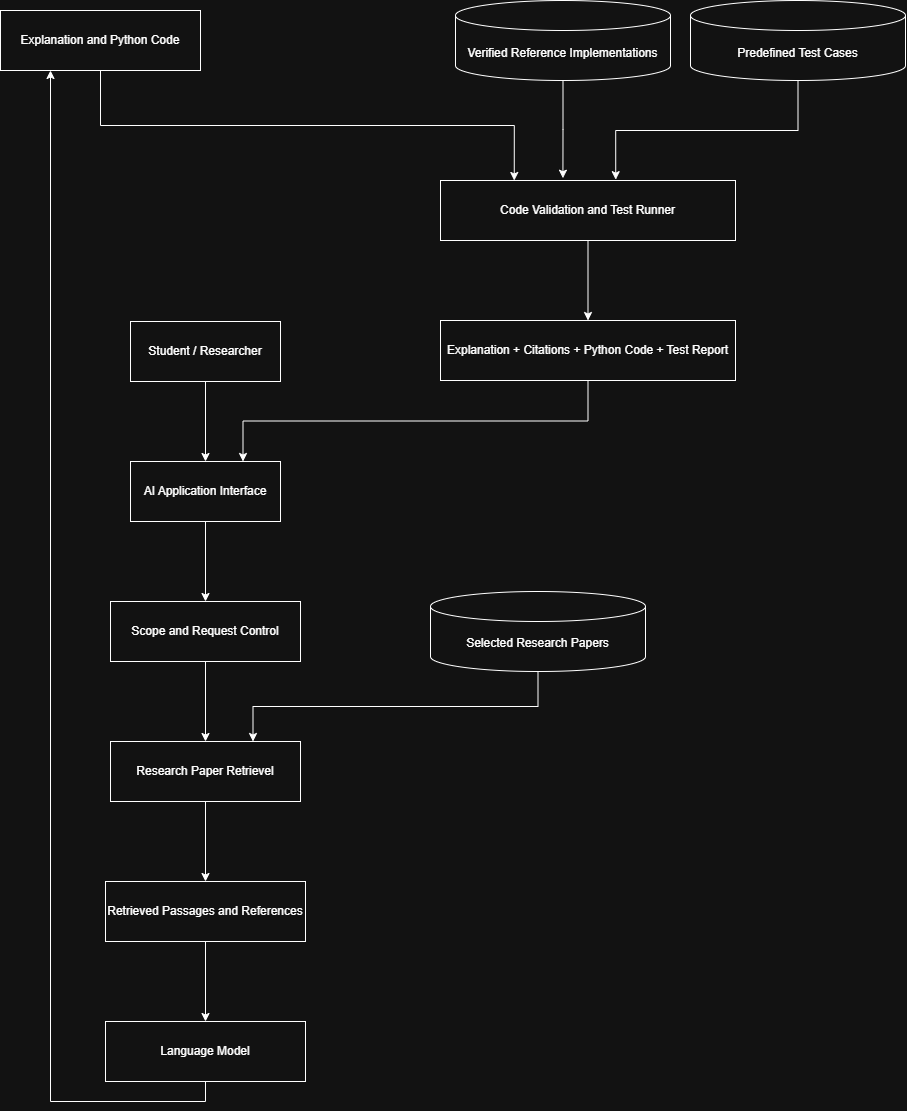

The diagram above was exported from draw.io. Its source (the exported page's mxGraphModel, read from the mxfile embedded in the PNG):
<mxGraphModel dx="1025" dy="1275" grid="1" gridSize="10" guides="1" tooltips="1" connect="1" arrows="1" fold="1" page="1" pageScale="1" pageWidth="850" pageHeight="1100" math="0" shadow="0">
  <root>
    <mxCell id="0" />
    <mxCell id="1" parent="0" />
    <mxCell id="Vp4OrbIuiDxELiei45tl-5" edge="1" parent="1" source="Vp4OrbIuiDxELiei45tl-1" style="edgeStyle=orthogonalEdgeStyle;rounded=0;orthogonalLoop=1;jettySize=auto;html=1;exitX=0.5;exitY=1;exitDx=0;exitDy=0;entryX=0.25;entryY=0;entryDx=0;entryDy=0;defaultLabelBackgroundColor=page;" target="Vp4OrbIuiDxELiei45tl-4">
      <mxGeometry relative="1" as="geometry" />
    </mxCell>
    <mxCell id="Vp4OrbIuiDxELiei45tl-1" parent="1" style="rounded=0;whiteSpace=wrap;html=1;" value="Explanation and Python Code" vertex="1">
      <mxGeometry height="60" width="200" x="40" y="60" as="geometry" />
    </mxCell>
    <mxCell id="Vp4OrbIuiDxELiei45tl-6" edge="1" parent="1" source="Vp4OrbIuiDxELiei45tl-2" style="edgeStyle=orthogonalEdgeStyle;rounded=0;orthogonalLoop=1;jettySize=auto;html=1;exitX=0.5;exitY=1;exitDx=0;exitDy=0;exitPerimeter=0;defaultLabelBackgroundColor=page;entryX=0.415;entryY=-0.038;entryDx=0;entryDy=0;entryPerimeter=0;" target="Vp4OrbIuiDxELiei45tl-4">
      <mxGeometry relative="1" x="-0.0799" as="geometry">
        <mxPoint x="602.5" y="220" as="targetPoint" />
      </mxGeometry>
    </mxCell>
    <mxCell id="Vp4OrbIuiDxELiei45tl-2" parent="1" style="shape=cylinder3;whiteSpace=wrap;html=1;boundedLbl=1;backgroundOutline=1;size=15;" value="Verified Reference Implementations" vertex="1">
      <mxGeometry height="80" width="215" x="495" y="50" as="geometry" />
    </mxCell>
    <mxCell id="Vp4OrbIuiDxELiei45tl-3" parent="1" style="shape=cylinder3;whiteSpace=wrap;html=1;boundedLbl=1;backgroundOutline=1;size=15;" value="Predefined Test Cases" vertex="1">
      <mxGeometry height="80" width="215" x="730" y="50" as="geometry" />
    </mxCell>
    <mxCell id="Vp4OrbIuiDxELiei45tl-9" edge="1" parent="1" source="Vp4OrbIuiDxELiei45tl-4" style="edgeStyle=orthogonalEdgeStyle;rounded=0;orthogonalLoop=1;jettySize=auto;html=1;defaultLabelBackgroundColor=page;" target="Vp4OrbIuiDxELiei45tl-8" value="">
      <mxGeometry relative="1" as="geometry" />
    </mxCell>
    <mxCell id="Vp4OrbIuiDxELiei45tl-4" parent="1" style="rounded=0;whiteSpace=wrap;html=1;" value="Code Validation and Test Runner" vertex="1">
      <mxGeometry height="60" width="295" x="480" y="230" as="geometry" />
    </mxCell>
    <mxCell id="Vp4OrbIuiDxELiei45tl-7" edge="1" parent="1" source="Vp4OrbIuiDxELiei45tl-3" style="edgeStyle=orthogonalEdgeStyle;rounded=0;orthogonalLoop=1;jettySize=auto;html=1;exitX=0.5;exitY=1;exitDx=0;exitDy=0;exitPerimeter=0;entryX=0.594;entryY=-0.014;entryDx=0;entryDy=0;entryPerimeter=0;defaultLabelBackgroundColor=page;" target="Vp4OrbIuiDxELiei45tl-4">
      <mxGeometry relative="1" as="geometry" />
    </mxCell>
    <mxCell id="Vp4OrbIuiDxELiei45tl-13" edge="1" parent="1" source="Vp4OrbIuiDxELiei45tl-8" style="edgeStyle=orthogonalEdgeStyle;rounded=0;orthogonalLoop=1;jettySize=auto;html=1;exitX=0.5;exitY=1;exitDx=0;exitDy=0;entryX=0.75;entryY=0;entryDx=0;entryDy=0;defaultLabelBackgroundColor=page;" target="Vp4OrbIuiDxELiei45tl-11">
      <mxGeometry relative="1" as="geometry" />
    </mxCell>
    <mxCell id="Vp4OrbIuiDxELiei45tl-8" parent="1" style="whiteSpace=wrap;html=1;rounded=0;" value="Explanation + Citations + Python Code + Test Report" vertex="1">
      <mxGeometry height="60" width="295" x="480" y="370" as="geometry" />
    </mxCell>
    <mxCell id="Vp4OrbIuiDxELiei45tl-12" edge="1" parent="1" source="Vp4OrbIuiDxELiei45tl-10" style="edgeStyle=orthogonalEdgeStyle;rounded=0;orthogonalLoop=1;jettySize=auto;html=1;defaultLabelBackgroundColor=page;" target="Vp4OrbIuiDxELiei45tl-11" value="">
      <mxGeometry relative="1" as="geometry" />
    </mxCell>
    <mxCell id="Vp4OrbIuiDxELiei45tl-10" parent="1" style="rounded=0;whiteSpace=wrap;html=1;" value="Student / Researcher" vertex="1">
      <mxGeometry height="60" width="150" x="170" y="371" as="geometry" />
    </mxCell>
    <mxCell id="Vp4OrbIuiDxELiei45tl-15" edge="1" parent="1" source="Vp4OrbIuiDxELiei45tl-11" style="edgeStyle=orthogonalEdgeStyle;rounded=0;orthogonalLoop=1;jettySize=auto;html=1;defaultLabelBackgroundColor=page;" target="Vp4OrbIuiDxELiei45tl-14" value="">
      <mxGeometry relative="1" as="geometry" />
    </mxCell>
    <mxCell id="Vp4OrbIuiDxELiei45tl-11" parent="1" style="whiteSpace=wrap;html=1;rounded=0;" value="AI Application Interface" vertex="1">
      <mxGeometry height="60" width="150" x="170" y="511" as="geometry" />
    </mxCell>
    <mxCell id="Vp4OrbIuiDxELiei45tl-17" edge="1" parent="1" source="Vp4OrbIuiDxELiei45tl-14" style="edgeStyle=orthogonalEdgeStyle;rounded=0;orthogonalLoop=1;jettySize=auto;html=1;defaultLabelBackgroundColor=page;" target="Vp4OrbIuiDxELiei45tl-16" value="">
      <mxGeometry relative="1" as="geometry" />
    </mxCell>
    <mxCell id="Vp4OrbIuiDxELiei45tl-14" parent="1" style="whiteSpace=wrap;html=1;rounded=0;" value="Scope and Request Control" vertex="1">
      <mxGeometry height="60" width="190" x="150" y="651" as="geometry" />
    </mxCell>
    <mxCell id="Vp4OrbIuiDxELiei45tl-21" edge="1" parent="1" source="Vp4OrbIuiDxELiei45tl-16" style="edgeStyle=orthogonalEdgeStyle;rounded=0;orthogonalLoop=1;jettySize=auto;html=1;defaultLabelBackgroundColor=page;" target="Vp4OrbIuiDxELiei45tl-20" value="">
      <mxGeometry relative="1" as="geometry" />
    </mxCell>
    <mxCell id="Vp4OrbIuiDxELiei45tl-16" parent="1" style="whiteSpace=wrap;html=1;rounded=0;" value="Research Paper Retrievel" vertex="1">
      <mxGeometry height="60" width="190" x="150" y="791" as="geometry" />
    </mxCell>
    <mxCell id="Vp4OrbIuiDxELiei45tl-19" edge="1" parent="1" source="Vp4OrbIuiDxELiei45tl-18" style="edgeStyle=orthogonalEdgeStyle;rounded=0;orthogonalLoop=1;jettySize=auto;html=1;exitX=0.5;exitY=1;exitDx=0;exitDy=0;exitPerimeter=0;entryX=0.75;entryY=0;entryDx=0;entryDy=0;defaultLabelBackgroundColor=page;" target="Vp4OrbIuiDxELiei45tl-16">
      <mxGeometry relative="1" as="geometry" />
    </mxCell>
    <mxCell id="Vp4OrbIuiDxELiei45tl-18" parent="1" style="shape=cylinder3;whiteSpace=wrap;html=1;boundedLbl=1;backgroundOutline=1;size=15;" value="Selected Research Papers" vertex="1">
      <mxGeometry height="80" width="215" x="470" y="641" as="geometry" />
    </mxCell>
    <mxCell id="Vp4OrbIuiDxELiei45tl-23" edge="1" parent="1" source="Vp4OrbIuiDxELiei45tl-20" style="edgeStyle=orthogonalEdgeStyle;rounded=0;orthogonalLoop=1;jettySize=auto;html=1;defaultLabelBackgroundColor=page;" target="Vp4OrbIuiDxELiei45tl-22" value="">
      <mxGeometry relative="1" as="geometry" />
    </mxCell>
    <mxCell id="Vp4OrbIuiDxELiei45tl-20" parent="1" style="whiteSpace=wrap;html=1;rounded=0;" value="Retrieved Passages and References" vertex="1">
      <mxGeometry height="60" width="200" x="145" y="931" as="geometry" />
    </mxCell>
    <mxCell id="Vp4OrbIuiDxELiei45tl-24" edge="1" parent="1" source="Vp4OrbIuiDxELiei45tl-22" style="edgeStyle=orthogonalEdgeStyle;rounded=0;orthogonalLoop=1;jettySize=auto;html=1;exitX=0.5;exitY=1;exitDx=0;exitDy=0;entryX=0.25;entryY=1;entryDx=0;entryDy=0;defaultLabelBackgroundColor=page;" target="Vp4OrbIuiDxELiei45tl-1">
      <mxGeometry relative="1" as="geometry" />
    </mxCell>
    <mxCell id="Vp4OrbIuiDxELiei45tl-22" parent="1" style="whiteSpace=wrap;html=1;rounded=0;" value="Language Model" vertex="1">
      <mxGeometry height="60" width="200" x="145" y="1071" as="geometry" />
    </mxCell>
  </root>
</mxGraphModel>